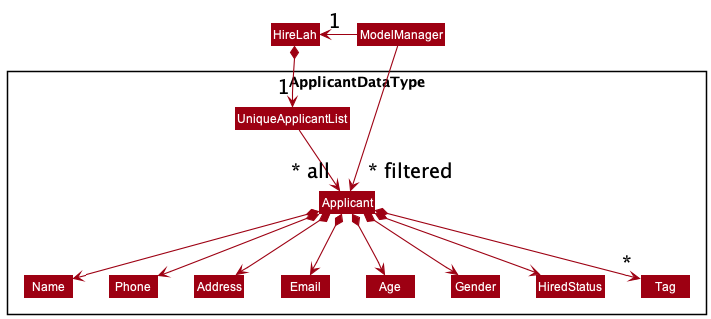

The diagram above was rendered by PlantUML. Its source (embedded in the PNG):
@startuml
!include style.puml
skinparam arrowThickness 1.1
skinparam arrowColor MODEL_COLOR
skinparam classBackgroundColor MODEL_COLOR

Class HireLah
Class ModelManager

Package ApplicantDataType <<Rectangle>>{

Class UniqueApplicantList
Class Applicant
Class Address
Class Email
Class Age
Class Gender
Class Name
Class Phone
Class HiredStatus
Class Tag
}

ModelManager -->"~* filtered" Applicant

HireLah *--> "1" UniqueApplicantList
UniqueApplicantList --> "~* all" Applicant
Applicant *--> Name
Applicant *--> Phone
Applicant *--> Email
Applicant *--> Age
Applicant *--> Gender
Applicant *--> Address
Applicant *--> HiredStatus
Applicant *--> "*" Tag

Name -[hidden]right-> Phone
Phone -[hidden]right-> Address
Address -[hidden]right-> Email

ModelManager -left-> "1" HireLah

@enduml